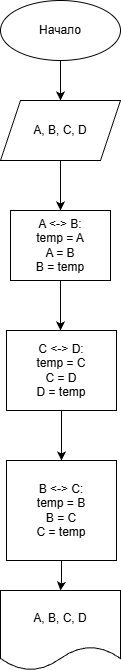

The diagram above was exported from draw.io. Its source (the exported page's mxGraphModel, read from the mxfile embedded in the PNG):
<mxGraphModel dx="1678" dy="914" grid="1" gridSize="10" guides="1" tooltips="1" connect="1" arrows="1" fold="1" page="1" pageScale="1" pageWidth="827" pageHeight="1169" math="0" shadow="0">
  <root>
    <mxCell id="0" />
    <mxCell id="1" parent="0" />
    <mxCell id="qDifpCcVZqwlP5VgwOMu-2" edge="1" parent="1" source="qDifpCcVZqwlP5VgwOMu-1" style="edgeStyle=orthogonalEdgeStyle;rounded=0;orthogonalLoop=1;jettySize=auto;html=1;" target="qDifpCcVZqwlP5VgwOMu-3">
      <mxGeometry relative="1" as="geometry">
        <mxPoint x="414" y="120" as="targetPoint" />
      </mxGeometry>
    </mxCell>
    <mxCell id="qDifpCcVZqwlP5VgwOMu-1" parent="1" style="ellipse;whiteSpace=wrap;html=1;" value="Начало" vertex="1">
      <mxGeometry height="60" width="120" x="354" y="20" as="geometry" />
    </mxCell>
    <mxCell id="qDifpCcVZqwlP5VgwOMu-4" edge="1" parent="1" source="qDifpCcVZqwlP5VgwOMu-3" style="edgeStyle=orthogonalEdgeStyle;rounded=0;orthogonalLoop=1;jettySize=auto;html=1;">
      <mxGeometry relative="1" as="geometry">
        <mxPoint x="414" y="230" as="targetPoint" />
      </mxGeometry>
    </mxCell>
    <mxCell id="qDifpCcVZqwlP5VgwOMu-3" parent="1" style="shape=parallelogram;perimeter=parallelogramPerimeter;whiteSpace=wrap;html=1;fixedSize=1;" value="A, B, C, D" vertex="1">
      <mxGeometry height="60" width="120" x="354" y="120" as="geometry" />
    </mxCell>
    <mxCell id="qDifpCcVZqwlP5VgwOMu-7" edge="1" parent="1" source="qDifpCcVZqwlP5VgwOMu-6" style="edgeStyle=orthogonalEdgeStyle;rounded=0;orthogonalLoop=1;jettySize=auto;html=1;">
      <mxGeometry relative="1" as="geometry">
        <mxPoint x="414" y="350" as="targetPoint" />
      </mxGeometry>
    </mxCell>
    <mxCell id="qDifpCcVZqwlP5VgwOMu-6" parent="1" style="rounded=0;whiteSpace=wrap;html=1;" value="&lt;div&gt;&lt;br&gt;&lt;/div&gt;A &amp;lt;-&amp;gt; B:&lt;div&gt;temp = A&lt;/div&gt;&lt;div&gt;A = B&lt;/div&gt;&lt;div&gt;B = temp&lt;/div&gt;&lt;div&gt;&lt;br&gt;&lt;/div&gt;" vertex="1">
      <mxGeometry height="70" width="100" x="364" y="230" as="geometry" />
    </mxCell>
    <mxCell id="qDifpCcVZqwlP5VgwOMu-9" edge="1" parent="1" source="qDifpCcVZqwlP5VgwOMu-8" style="edgeStyle=orthogonalEdgeStyle;rounded=0;orthogonalLoop=1;jettySize=auto;html=1;">
      <mxGeometry relative="1" as="geometry">
        <mxPoint x="415" y="480" as="targetPoint" />
      </mxGeometry>
    </mxCell>
    <mxCell id="qDifpCcVZqwlP5VgwOMu-8" parent="1" style="rounded=0;whiteSpace=wrap;html=1;" value="C &amp;lt;-&amp;gt; D:&lt;div&gt;temp = C&lt;/div&gt;&lt;div&gt;C = D&lt;/div&gt;&lt;div&gt;D = temp&lt;/div&gt;" vertex="1">
      <mxGeometry height="80" width="110" x="360" y="350" as="geometry" />
    </mxCell>
    <mxCell id="qDifpCcVZqwlP5VgwOMu-11" edge="1" parent="1" source="qDifpCcVZqwlP5VgwOMu-10" style="edgeStyle=orthogonalEdgeStyle;rounded=0;orthogonalLoop=1;jettySize=auto;html=1;" target="qDifpCcVZqwlP5VgwOMu-12">
      <mxGeometry relative="1" as="geometry">
        <mxPoint x="415" y="620" as="targetPoint" />
      </mxGeometry>
    </mxCell>
    <mxCell id="qDifpCcVZqwlP5VgwOMu-10" parent="1" style="rounded=0;whiteSpace=wrap;html=1;" value="B &amp;lt;-&amp;gt; C:&lt;div&gt;temp = B&lt;/div&gt;&lt;div&gt;B = C&lt;/div&gt;&lt;div&gt;C = temp&lt;/div&gt;" vertex="1">
      <mxGeometry height="100" width="110" x="360" y="480" as="geometry" />
    </mxCell>
    <mxCell id="qDifpCcVZqwlP5VgwOMu-12" parent="1" style="shape=document;whiteSpace=wrap;html=1;boundedLbl=1;" value="A, B, C, D" vertex="1">
      <mxGeometry height="80" width="120" x="354" y="610" as="geometry" />
    </mxCell>
  </root>
</mxGraphModel>